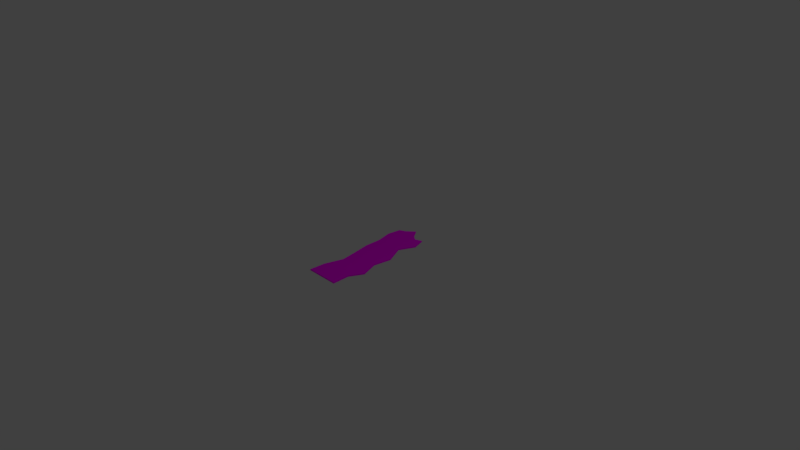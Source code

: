 # Source: geh.blend  (saved by Blender 2.79.0; exported with 4.5.12 LTS)
import bpy
from mathutils import Matrix  # noqa: F401  (used for matrix-valued properties, if any)

bpy.ops.wm.read_factory_settings(use_empty=True)
scene = bpy.context.scene
scene.name = 'Scene'

# ---- collections
col_collection_1 = bpy.data.collections.new('Collection 1'); scene.collection.children.link(col_collection_1)

# ---- images (referenced by path relative to the original .blend; pixels are not part of the script)
import os
ASSET_DIR = os.environ.get("B2B_ASSET_DIR", "")  # directory of the original .blend (textures are referenced by path, not embedded)
HERE = os.path.dirname(os.path.abspath(__file__))  # packed textures are extracted next to this script under _unpacked/

def load_image(name, relpath, width, height, colorspace="sRGB"):
    """Load a texture the original file referenced (path relative to the .blend, or extracted next to this script)."""
    p = next((c for c in (os.path.join(HERE, relpath), os.path.join(ASSET_DIR, relpath)) if relpath and os.path.exists(c)), "")
    if p:
        img = bpy.data.images.load(p, check_existing=True)
        img.name = name
    else:  # same state as the original file: an image datablock whose file is absent (Cycles renders it pink)
        img = bpy.data.images.new(name, width, height)
        img.source = "FILE"
        img.filepath = "//" + (relpath or name)
    img.colorspace_settings.name = colorspace
    return img
img_geh_jpg = load_image('geh.jpg', 'geh.jpg', 1024, 1024, 'sRGB')

# ---- materials (node trees are filled in below, after node groups)
mat_material_002 = bpy.data.materials.new('Material.002')
mat_material_002.alpha_threshold = 0.0
mat_material_002.roughness = 0.5

# ---- material node trees
mat_material_002.use_nodes = True; mat_material_002.node_tree.nodes.clear()
_N = mat_material_002.node_tree.nodes; _L = mat_material_002.node_tree.links
n0 = _N.new('ShaderNodeOutputMaterial'); n0.name = 'Material Output'; n0.location = (300, 300)
n1 = _N.new('ShaderNodeBsdfDiffuse'); n1.name = 'Diffuse BSDF'; n1.location = (10, 300)
n2 = _N.new('ShaderNodeTexImage'); n2.name = 'Image Texture'; n2.location = (-310, 296)
n2.width = 140
n2.image = img_geh_jpg
n3 = _N.new('ShaderNodeTexCoord'); n3.name = 'Texture Coordinate'; n3.location = (-519, 276)
_L.new(n1.outputs[0], n0.inputs[0])
_L.new(n2.outputs[0], n1.inputs[0])
_L.new(n3.outputs[2], n2.inputs[0])
n0.is_active_output = True

# ---- world
world_world = bpy.data.worlds.new('World'); scene.world = world_world
world_world.color = (0.05088, 0.05088, 0.05088)
world_world.use_sun_shadow = False
world_world.sun_shadow_jitter_overblur = 0.0
world_world.cycles.sampling_method = 'MANUAL'

# ---- cameras
cam_camera = bpy.data.cameras.new('Camera')
cam_camera.clip_end = 100.0
cam_camera.lens = 35.0
cam_camera.sensor_width = 32.0
cam_camera.sensor_height = 18.0
cam_camera.ortho_scale = 7.314
cam_camera.dof.focus_distance = 0.0

# ---- lights
light_lamp = bpy.data.lights.new('Lamp', 'POINT')
light_lamp.transmission_factor = 0.0
light_lamp.cutoff_distance = 30.0
light_lamp.energy = 100.0
light_lamp.shadow_buffer_clip_start = 1.001
light_lamp.shadow_soft_size = 0.1
light_lamp.shadow_maximum_resolution = 0.006
light_lamp.use_absolute_resolution = True

# ---- meshes
me_plane = bpy.data.meshes.new('Plane')
me_plane.from_pydata([(-0.8443, -1.006, -0.001378), (1.05, -1.006, -0.0004215), (-0.9414, 0.9415, -0.000247), (0.873, 0.9391, 0.001382), (-0.8104, -0.7303, -0.001562), (1.023, -0.7099, -0.0001687), (1.4, -0.4727, -0.003295), (-0.5276, -0.4118, -0.004309), (1.062, -0.1784, -0.0001892), (-0.6659, -0.1342, -0.002921), (1.199, 0.1345, -0.001558), (-0.8397, 0.1627, -0.001369), (0.712, 0.4473, 0.00274), (-0.8404, 0.4492, -0.00134), (1.091, 0.7213, -0.0008038), (-1.037, 0.7122, 0.0004025), (-0.4992, -1.006, -0.001204), (-0.6033, 0.9898, -0.0002244), (-0.4763, -0.7266, -0.001308), (-0.1764, -0.4229, -0.004125), (-0.3511, -0.1423, -0.002423), (-0.4683, 0.1576, -0.001404), (-0.5576, 0.4488, -0.0005966), (-0.6471, 0.7244, 0.0001227), (-0.09525, -1.006, -0.0009997), (-0.1723, 1.109, -0.0005688), (-0.08541, -0.7222, -0.001011), (0.2346, -0.4359, -0.003908), (0.01728, -0.1517, -0.001841), (-0.03359, 0.1515, -0.001444), (-0.2266, 0.4484, 0.0002733), (-0.1897, 0.7359, -0.0001896), (0.2766, -1.006, -0.000812), (0.1392, 0.9728, 0.0005316), (0.2745, -0.7182, -0.0007375), (0.6129, -0.4478, -0.003709), (0.3564, -0.1604, -0.001305), (0.3666, 0.146, -0.001481), (0.07808, 0.4481, 0.001074), (0.2224, 0.7205, -0.0003275), (0.6634, -1.006, -0.0006168), (0.4898, 0.8921, 0.00132), (0.6488, -0.7141, -0.0004531), (1.007, -0.4602, -0.003502), (0.7093, -0.1694, -0.0007469), (0.7829, 0.1402, -0.001519), (0.395, 0.4477, 0.001907), (0.6557, 0.7179, -0.0005483)], [], [(47, 14, 3, 41), (40, 1, 5, 42), (42, 5, 6, 43), (43, 6, 8, 44), (44, 8, 10, 45), (45, 10, 12, 46), (46, 12, 14, 47), (13, 22, 23, 15), (11, 21, 22, 13), (9, 20, 21, 11), (7, 19, 20, 9), (4, 18, 19, 7), (0, 16, 18, 4), (15, 23, 17, 2), (22, 30, 31, 23), (21, 29, 30, 22), (20, 28, 29, 21), (19, 27, 28, 20), (18, 26, 27, 19), (16, 24, 26, 18), (23, 31, 25, 17), (30, 38, 39, 31), (29, 37, 38, 30), (28, 36, 37, 29), (27, 35, 36, 28), (26, 34, 35, 27), (24, 32, 34, 26), (31, 39, 33, 25), (38, 46, 47, 39), (37, 45, 46, 38), (36, 44, 45, 37), (35, 43, 44, 36), (34, 42, 43, 35), (32, 40, 42, 34), (39, 47, 41, 33)])
_uv = me_plane.uv_layers.new(name='UVMap')
_uv.uv.foreach_set('vector', [0.7343, 0.3195, 0.7379, 0.1554, 0.8238, 0.2387, 0.803, 0.3829, 0.04555, 0.3081, 0.04761, 0.1622, 0.1657, 0.1738, 0.1621, 0.315, 0.1621, 0.315, 0.1657, 0.1738, 0.2625, 0.03288, 0.2654, 0.1814, 0.2654, 0.1814, 0.2625, 0.03288, 0.3783, 0.1618, 0.38, 0.2949, 0.38, 0.2949, 0.3783, 0.1618, 0.504, 0.1117, 0.5041, 0.2687, 0.5041, 0.2687, 0.504, 0.1117, 0.6264, 0.2969, 0.6249, 0.4165, 0.6249, 0.4165, 0.6264, 0.2969, 0.7379, 0.1554, 0.7343, 0.3195, 0.619, 0.8823, 0.6204, 0.7757, 0.73, 0.8108, 0.7231, 0.9578, 0.5046, 0.8807, 0.5045, 0.7406, 0.6204, 0.7757, 0.619, 0.8823, 0.3869, 0.8137, 0.3853, 0.6949, 0.5045, 0.7406, 0.5046, 0.8807, 0.2767, 0.7601, 0.2741, 0.6276, 0.3853, 0.6949, 0.3869, 0.8137, 0.148, 0.8652, 0.1512, 0.7392, 0.2741, 0.6276, 0.2767, 0.7601, 0.03749, 0.8766, 0.03933, 0.7465, 0.1512, 0.7392, 0.148, 0.8652, 0.7231, 0.9578, 0.73, 0.8108, 0.8363, 0.7956, 0.8152, 0.9229, 0.6204, 0.7757, 0.622, 0.6509, 0.737, 0.6384, 0.73, 0.8108, 0.5045, 0.7406, 0.5044, 0.5766, 0.622, 0.6509, 0.6204, 0.7757, 0.3853, 0.6949, 0.3835, 0.5559, 0.5044, 0.5766, 0.5045, 0.7406, 0.2741, 0.6276, 0.2711, 0.4726, 0.3835, 0.5559, 0.3853, 0.6949, 0.1512, 0.7392, 0.155, 0.5918, 0.2711, 0.4726, 0.2741, 0.6276, 0.03933, 0.7465, 0.04149, 0.5941, 0.155, 0.5918, 0.1512, 0.7392, 0.73, 0.8108, 0.737, 0.6384, 0.8862, 0.6337, 0.8363, 0.7956, 0.622, 0.6509, 0.6234, 0.536, 0.733, 0.4829, 0.737, 0.6384, 0.5044, 0.5766, 0.5043, 0.4257, 0.6234, 0.536, 0.622, 0.6509, 0.3835, 0.5559, 0.3818, 0.428, 0.5043, 0.4257, 0.5044, 0.5766, 0.2711, 0.4726, 0.2683, 0.3298, 0.3818, 0.428, 0.3835, 0.5559, 0.155, 0.5918, 0.1585, 0.4561, 0.2683, 0.3298, 0.2711, 0.4726, 0.04149, 0.5941, 0.04348, 0.4539, 0.1585, 0.4561, 0.155, 0.5918, 0.737, 0.6384, 0.733, 0.4829, 0.8334, 0.5155, 0.8862, 0.6337, 0.6234, 0.536, 0.6249, 0.4165, 0.7343, 0.3195, 0.733, 0.4829, 0.5043, 0.4257, 0.5041, 0.2687, 0.6249, 0.4165, 0.6234, 0.536, 0.3818, 0.428, 0.38, 0.2949, 0.5041, 0.2687, 0.5043, 0.4257, 0.2683, 0.3298, 0.2654, 0.1814, 0.38, 0.2949, 0.3818, 0.428, 0.1585, 0.4561, 0.1621, 0.315, 0.2654, 0.1814, 0.2683, 0.3298, 0.04348, 0.4539, 0.04555, 0.3081, 0.1621, 0.315, 0.1585, 0.4561, 0.733, 0.4829, 0.7343, 0.3195, 0.803, 0.3829, 0.8334, 0.5155])
me_plane.materials.append(mat_material_002)
me_plane.use_remesh_preserve_volume = False
me_plane.use_remesh_preserve_attributes = False
me_plane.use_mirror_vertex_groups = False
me_plane.update()

# ---- objects
ob_plane = bpy.data.objects.new('Plane', me_plane)
ob_lamp = bpy.data.objects.new('Lamp', light_lamp)
ob_camera = bpy.data.objects.new('Camera', cam_camera)

# ---- transforms, parenting, visibility, modifiers, constraints
ob_plane.location = (0.0, 0.0, 0.0)
ob_plane.scale = (0.241, 0.7941, 1.0)
ob_plane.lineart.crease_threshold = 0.0
_m = ob_plane.modifiers.new('Solidify', 'SOLIDIFY')
_m.thickness = 0.017
_m.nonmanifold_thickness_mode = 'FIXED'
_m.nonmanifold_merge_threshold = 0.0003
ob_lamp.location = (4.076, 1.005, 5.904)
ob_lamp.rotation_euler = (0.6503, 0.05522, 1.866)
ob_lamp.lock_rotations_4d = False
ob_lamp.empty_display_type = 'ARROWS'
ob_lamp.color = (0.0, 0.0, 0.0, 0.0)
ob_lamp.lineart.crease_threshold = 0.0
ob_camera.location = (7.481, -6.508, 5.344)
ob_camera.rotation_euler = (1.109, 0.0, 0.8149)
ob_camera.lock_rotations_4d = False
ob_camera.empty_display_type = 'ARROWS'
ob_camera.color = (0.0, 0.0, 0.0, 0.0)
ob_camera.display_type = 'WIRE'
ob_camera.lineart.crease_threshold = 0.0

# ---- collection membership
col_collection_1.objects.link(ob_plane)
col_collection_1.objects.link(ob_lamp)
col_collection_1.objects.link(ob_camera)

# ---- scene / render settings (as saved in the file)
scene.camera = ob_camera
scene.frame_start = 1; scene.frame_end = 250; scene.frame_set(1)
scene.render.engine = 'CYCLES'
scene.render.resolution_percentage = 50
scene.render.dither_intensity = 0.0
scene.cycles.use_denoising = False
scene.cycles.samples = 128
scene.cycles.sampling_pattern = 'TABULATED_SOBOL'
scene.cycles.use_adaptive_sampling = False
scene.cycles.use_light_tree = False
scene.cycles.blur_glossy = 0.0
scene.cycles.sample_clamp_indirect = 0.0
scene.view_settings.view_transform = 'Standard'
bpy.context.view_layer.update()
